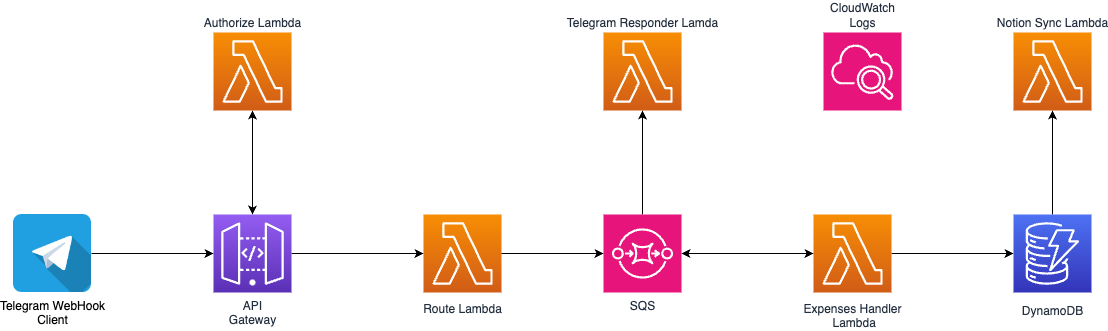

The diagram above was exported from draw.io. Its source (the exported page's mxGraphModel, read from the mxfile embedded in the PNG):
<mxGraphModel dx="2851" dy="1131" grid="1" gridSize="10" guides="1" tooltips="1" connect="1" arrows="1" fold="1" page="1" pageScale="1" pageWidth="1169" pageHeight="827" math="0" shadow="0">
  <root>
    <mxCell id="0" />
    <mxCell id="1" parent="0" />
    <mxCell id="UEzPUAAOIrF-is8g5C7q-113" value="Route Lambda&lt;br&gt;" style="outlineConnect=0;fontColor=#232F3E;gradientColor=#F78E04;gradientDirection=north;fillColor=#D05C17;strokeColor=#ffffff;dashed=0;verticalLabelPosition=bottom;verticalAlign=top;align=center;html=1;fontSize=12;fontStyle=0;aspect=fixed;shape=mxgraph.aws4.resourceIcon;resIcon=mxgraph.aws4.lambda;labelBackgroundColor=#ffffff;spacingTop=3;" parent="1" vertex="1">
      <mxGeometry x="430" y="392" width="78" height="78" as="geometry" />
    </mxCell>
    <mxCell id="aq0hs1NuGD46jzwMlreY-21" style="edgeStyle=orthogonalEdgeStyle;rounded=0;orthogonalLoop=1;jettySize=auto;html=1;" parent="1" source="UEzPUAAOIrF-is8g5C7q-114" target="UEzPUAAOIrF-is8g5C7q-113" edge="1">
      <mxGeometry relative="1" as="geometry" />
    </mxCell>
    <mxCell id="UEzPUAAOIrF-is8g5C7q-114" value="API&lt;br&gt;Gateway" style="outlineConnect=0;fontColor=#232F3E;gradientColor=#945DF2;gradientDirection=north;fillColor=#5A30B5;strokeColor=#ffffff;dashed=0;verticalLabelPosition=bottom;verticalAlign=top;align=center;html=1;fontSize=12;fontStyle=0;aspect=fixed;shape=mxgraph.aws4.resourceIcon;resIcon=mxgraph.aws4.api_gateway;labelBackgroundColor=#ffffff;" parent="1" vertex="1">
      <mxGeometry x="220" y="392" width="78" height="78" as="geometry" />
    </mxCell>
    <mxCell id="aq0hs1NuGD46jzwMlreY-16" value="" style="edgeStyle=orthogonalEdgeStyle;rounded=0;orthogonalLoop=1;jettySize=auto;html=1;" parent="1" source="aq0hs1NuGD46jzwMlreY-1" target="UEzPUAAOIrF-is8g5C7q-114" edge="1">
      <mxGeometry relative="1" as="geometry" />
    </mxCell>
    <mxCell id="aq0hs1NuGD46jzwMlreY-1" value="Telegram WebHook&lt;br&gt;Client" style="shape=image;html=1;verticalAlign=top;verticalLabelPosition=bottom;labelBackgroundColor=#ffffff;imageAspect=0;aspect=fixed;image=https://cdn3.iconfinder.com/data/icons/social-media-chamfered-corner/154/telegram-128.png" parent="1" vertex="1">
      <mxGeometry x="20" y="392" width="78" height="78" as="geometry" />
    </mxCell>
    <mxCell id="aq0hs1NuGD46jzwMlreY-20" style="edgeStyle=orthogonalEdgeStyle;rounded=0;orthogonalLoop=1;jettySize=auto;html=1;startArrow=classic;startFill=1;" parent="1" source="aq0hs1NuGD46jzwMlreY-2" target="UEzPUAAOIrF-is8g5C7q-114" edge="1">
      <mxGeometry relative="1" as="geometry" />
    </mxCell>
    <mxCell id="aq0hs1NuGD46jzwMlreY-2" value="Authorize Lambda&lt;br&gt;" style="outlineConnect=0;fontColor=#232F3E;gradientColor=#F78E04;gradientDirection=north;fillColor=#D05C17;strokeColor=#ffffff;dashed=0;verticalLabelPosition=top;verticalAlign=bottom;align=center;html=1;fontSize=12;fontStyle=0;aspect=fixed;shape=mxgraph.aws4.resourceIcon;resIcon=mxgraph.aws4.lambda;labelBackgroundColor=#ffffff;spacingTop=3;labelPosition=center;" parent="1" vertex="1">
      <mxGeometry x="220" y="210" width="78" height="78" as="geometry" />
    </mxCell>
    <mxCell id="aq0hs1NuGD46jzwMlreY-28" style="edgeStyle=orthogonalEdgeStyle;rounded=0;orthogonalLoop=1;jettySize=auto;html=1;" parent="1" source="aq0hs1NuGD46jzwMlreY-6" target="aq0hs1NuGD46jzwMlreY-10" edge="1">
      <mxGeometry relative="1" as="geometry" />
    </mxCell>
    <mxCell id="aq0hs1NuGD46jzwMlreY-6" value="Expenses Handler&lt;br&gt;&amp;nbsp;Lambda" style="outlineConnect=0;fontColor=#232F3E;gradientColor=#F78E04;gradientDirection=north;fillColor=#D05C17;strokeColor=#ffffff;dashed=0;verticalLabelPosition=bottom;verticalAlign=top;align=center;html=1;fontSize=12;fontStyle=0;aspect=fixed;shape=mxgraph.aws4.resourceIcon;resIcon=mxgraph.aws4.lambda;labelBackgroundColor=#ffffff;spacingTop=3;" parent="1" vertex="1">
      <mxGeometry x="820" y="392" width="78" height="78" as="geometry" />
    </mxCell>
    <mxCell id="aq0hs1NuGD46jzwMlreY-8" value="Notion Sync Lambda" style="outlineConnect=0;fontColor=#232F3E;gradientColor=#F78E04;gradientDirection=north;fillColor=#D05C17;strokeColor=#ffffff;dashed=0;verticalLabelPosition=top;verticalAlign=bottom;align=center;html=1;fontSize=12;fontStyle=0;aspect=fixed;shape=mxgraph.aws4.resourceIcon;resIcon=mxgraph.aws4.lambda;labelBackgroundColor=#ffffff;spacingTop=3;labelPosition=center;" parent="1" vertex="1">
      <mxGeometry x="1020" y="210" width="78" height="78" as="geometry" />
    </mxCell>
    <mxCell id="aq0hs1NuGD46jzwMlreY-9" value="Telegram Responder Lamda" style="outlineConnect=0;fontColor=#232F3E;gradientColor=#F78E04;gradientDirection=north;fillColor=#D05C17;strokeColor=#ffffff;dashed=0;verticalLabelPosition=top;verticalAlign=bottom;align=center;html=1;fontSize=12;fontStyle=0;aspect=fixed;shape=mxgraph.aws4.resourceIcon;resIcon=mxgraph.aws4.lambda;labelBackgroundColor=#ffffff;spacingTop=3;labelPosition=center;" parent="1" vertex="1">
      <mxGeometry x="610" y="210" width="78" height="78" as="geometry" />
    </mxCell>
    <mxCell id="aq0hs1NuGD46jzwMlreY-30" style="edgeStyle=orthogonalEdgeStyle;rounded=0;orthogonalLoop=1;jettySize=auto;html=1;" parent="1" source="aq0hs1NuGD46jzwMlreY-10" target="aq0hs1NuGD46jzwMlreY-8" edge="1">
      <mxGeometry relative="1" as="geometry" />
    </mxCell>
    <mxCell id="aq0hs1NuGD46jzwMlreY-10" value="DynamoDB" style="outlineConnect=0;fontColor=#232F3E;gradientColor=#4D72F3;gradientDirection=north;fillColor=#3334B9;strokeColor=#ffffff;dashed=0;verticalLabelPosition=bottom;verticalAlign=top;align=center;html=1;fontSize=12;fontStyle=0;aspect=fixed;shape=mxgraph.aws4.resourceIcon;resIcon=mxgraph.aws4.dynamodb;labelBackgroundColor=#ffffff;spacingTop=5;" parent="1" vertex="1">
      <mxGeometry x="1020.0000000000002" y="392" width="78" height="78" as="geometry" />
    </mxCell>
    <mxCell id="aq0hs1NuGD46jzwMlreY-24" style="edgeStyle=orthogonalEdgeStyle;rounded=0;orthogonalLoop=1;jettySize=auto;html=1;exitX=1;exitY=0.5;exitDx=0;exitDy=0;exitPerimeter=0;startArrow=classic;startFill=1;" parent="1" source="aq0hs1NuGD46jzwMlreY-11" target="aq0hs1NuGD46jzwMlreY-6" edge="1">
      <mxGeometry relative="1" as="geometry" />
    </mxCell>
    <mxCell id="aq0hs1NuGD46jzwMlreY-31" style="edgeStyle=orthogonalEdgeStyle;rounded=0;orthogonalLoop=1;jettySize=auto;html=1;exitX=0.5;exitY=0;exitDx=0;exitDy=0;exitPerimeter=0;" parent="1" source="aq0hs1NuGD46jzwMlreY-11" target="aq0hs1NuGD46jzwMlreY-9" edge="1">
      <mxGeometry relative="1" as="geometry" />
    </mxCell>
    <mxCell id="aq0hs1NuGD46jzwMlreY-11" value="SQS" style="sketch=0;points=[[0,0,0],[0.25,0,0],[0.5,0,0],[0.75,0,0],[1,0,0],[0,1,0],[0.25,1,0],[0.5,1,0],[0.75,1,0],[1,1,0],[0,0.25,0],[0,0.5,0],[0,0.75,0],[1,0.25,0],[1,0.5,0],[1,0.75,0]];outlineConnect=0;fontColor=#232F3E;fillColor=#E7157B;strokeColor=#ffffff;dashed=0;verticalLabelPosition=bottom;verticalAlign=top;align=center;html=1;fontSize=12;fontStyle=0;aspect=fixed;shape=mxgraph.aws4.resourceIcon;resIcon=mxgraph.aws4.sqs;" parent="1" vertex="1">
      <mxGeometry x="610" y="392" width="78" height="78" as="geometry" />
    </mxCell>
    <mxCell id="aq0hs1NuGD46jzwMlreY-17" value="" style="shape=waypoint;sketch=0;size=6;pointerEvents=1;points=[];fillColor=#D05C17;resizable=0;rotatable=0;perimeter=centerPerimeter;snapToPoint=1;verticalAlign=top;strokeColor=#ffffff;fontColor=#232F3E;gradientColor=#F78E04;gradientDirection=north;dashed=0;fontStyle=0;labelBackgroundColor=#ffffff;spacingTop=3;" parent="1" vertex="1">
      <mxGeometry x="249" y="450" width="20" height="20" as="geometry" />
    </mxCell>
    <mxCell id="aq0hs1NuGD46jzwMlreY-19" style="edgeStyle=orthogonalEdgeStyle;rounded=0;orthogonalLoop=1;jettySize=auto;html=1;entryX=0.7;entryY=1.15;entryDx=0;entryDy=0;entryPerimeter=0;" parent="1" source="aq0hs1NuGD46jzwMlreY-17" target="aq0hs1NuGD46jzwMlreY-17" edge="1">
      <mxGeometry relative="1" as="geometry" />
    </mxCell>
    <mxCell id="aq0hs1NuGD46jzwMlreY-23" style="edgeStyle=orthogonalEdgeStyle;rounded=0;orthogonalLoop=1;jettySize=auto;html=1;entryX=0;entryY=0.5;entryDx=0;entryDy=0;entryPerimeter=0;" parent="1" source="UEzPUAAOIrF-is8g5C7q-113" target="aq0hs1NuGD46jzwMlreY-11" edge="1">
      <mxGeometry relative="1" as="geometry" />
    </mxCell>
    <mxCell id="aq0hs1NuGD46jzwMlreY-34" value="CloudWatch&lt;br&gt;Logs" style="sketch=0;points=[[0,0,0],[0.25,0,0],[0.5,0,0],[0.75,0,0],[1,0,0],[0,1,0],[0.25,1,0],[0.5,1,0],[0.75,1,0],[1,1,0],[0,0.25,0],[0,0.5,0],[0,0.75,0],[1,0.25,0],[1,0.5,0],[1,0.75,0]];points=[[0,0,0],[0.25,0,0],[0.5,0,0],[0.75,0,0],[1,0,0],[0,1,0],[0.25,1,0],[0.5,1,0],[0.75,1,0],[1,1,0],[0,0.25,0],[0,0.5,0],[0,0.75,0],[1,0.25,0],[1,0.5,0],[1,0.75,0]];outlineConnect=0;fontColor=#232F3E;fillColor=#E7157B;strokeColor=#ffffff;dashed=0;verticalLabelPosition=top;verticalAlign=bottom;align=center;html=1;fontSize=12;fontStyle=0;aspect=fixed;shape=mxgraph.aws4.resourceIcon;resIcon=mxgraph.aws4.cloudwatch_2;labelPosition=center;" parent="1" vertex="1">
      <mxGeometry x="830" y="210" width="78" height="78" as="geometry" />
    </mxCell>
  </root>
</mxGraphModel>